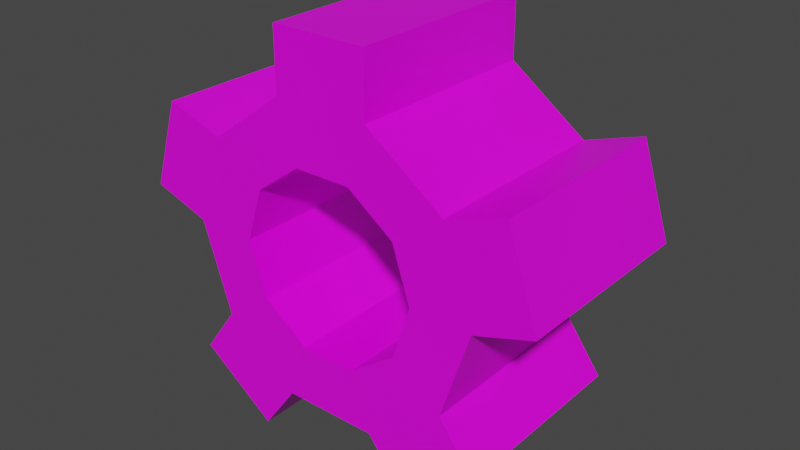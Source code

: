 # Source: cog.blend  (saved by Blender 2.80.75; exported with 4.5.12 LTS)
import bpy
from mathutils import Matrix  # noqa: F401  (used for matrix-valued properties, if any)

bpy.ops.wm.read_factory_settings(use_empty=True)
scene = bpy.context.scene
scene.name = 'Scene'

# ---- collections
col_collection = bpy.data.collections.new('Collection'); scene.collection.children.link(col_collection)

# ---- images (referenced by path relative to the original .blend; pixels are not part of the script)
import os
ASSET_DIR = os.environ.get("B2B_ASSET_DIR", "")  # directory of the original .blend (textures are referenced by path, not embedded)
HERE = os.path.dirname(os.path.abspath(__file__))  # packed textures are extracted next to this script under _unpacked/

def load_image(name, relpath, width, height, colorspace="sRGB"):
    """Load a texture the original file referenced (path relative to the .blend, or extracted next to this script)."""
    p = next((c for c in (os.path.join(HERE, relpath), os.path.join(ASSET_DIR, relpath)) if relpath and os.path.exists(c)), "")
    if p:
        img = bpy.data.images.load(p, check_existing=True)
        img.name = name
    else:  # same state as the original file: an image datablock whose file is absent (Cycles renders it pink)
        img = bpy.data.images.new(name, width, height)
        img.source = "FILE"
        img.filepath = "//" + (relpath or name)
    img.colorspace_settings.name = colorspace
    return img
img_cog_texture_png = load_image('cog_texture.png', 'cog_texture.png', 1024, 1024, 'sRGB')

# ---- materials (node trees are filled in below, after node groups)
mat_material = bpy.data.materials.new('Material')
mat_material.alpha_threshold = 0.0
mat_material.use_transparent_shadow = False
mat_material.line_color = (0.0, 0.0, 0.0, 1.0)

# ---- material node trees
mat_material.use_nodes = True; mat_material.node_tree.nodes.clear()
_N = mat_material.node_tree.nodes; _L = mat_material.node_tree.links
n0 = _N.new('ShaderNodeOutputMaterial'); n0.name = 'Material Output'; n0.location = (300, 300)
n1 = _N.new('ShaderNodeBsdfPrincipled'); n1.name = 'Principled BSDF'; n1.location = (10, 300)
n1.distribution = 'GGX'
n1.subsurface_method = 'BURLEY'
n1.inputs[2].default_value = 0.4
n1.inputs[3].default_value = 1.45
n1.inputs[27].default_value = (0.0, 0.0, 0.0, 1.0)
n1.inputs[28].default_value = 1.0
n2 = _N.new('ShaderNodeTexImage'); n2.name = 'Image Texture'; n2.location = (-384, 199)
n2.image = img_cog_texture_png
n2.interpolation = 'Closest'
_L.new(n1.outputs[0], n0.inputs[0])
_L.new(n2.outputs[0], n1.inputs[0])
n0.is_active_output = True

# ---- world
world_world = bpy.data.worlds.new('World'); scene.world = world_world
world_world.use_nodes = True; world_world.node_tree.nodes.clear()
_N = world_world.node_tree.nodes; _L = world_world.node_tree.links
n0 = _N.new('ShaderNodeOutputWorld'); n0.name = 'World Output'; n0.location = (300, 300)
n1 = _N.new('ShaderNodeBackground'); n1.name = 'Background'; n1.location = (10, 300)
n1.inputs[0].default_value = (0.05088, 0.05088, 0.05088, 1.0)
_L.new(n1.outputs[0], n0.inputs[0])
n0.is_active_output = True
world_world.color = (0.05088, 0.05088, 0.05088)
world_world.use_sun_shadow = False
world_world.sun_shadow_jitter_overblur = 0.0

# ---- meshes
me_cylinder_001 = bpy.data.meshes.new('Cylinder.001')
me_cylinder_001.from_pydata([(-0.1199, 0.25, 0.369), (-0.1199, -0.25, 0.369), (0.1199, 0.25, 0.369), (0.1199, -0.25, 0.369), (0.3139, 0.25, 0.228), (0.3139, -0.25, 0.228), (0.388, 0.25, -2.26e-08), (0.388, -0.25, -3.75e-08), (0.3139, 0.25, -0.228), (0.3139, -0.25, -0.228), (0.1199, 0.25, -0.369), (0.1199, -0.25, -0.369), (-0.1199, 0.25, -0.369), (-0.1199, -0.25, -0.369), (-0.3139, 0.25, -0.228), (-0.3139, -0.25, -0.228), (-0.388, 0.25, 5.191e-08), (-0.388, -0.25, 2.21e-08), (-0.3139, 0.25, 0.228), (-0.3139, -0.25, 0.228), (0.4615, -0.25, 0.276), (0.4615, 0.25, 0.276), (0.5355, 0.25, 0.04795), (0.5355, -0.25, 0.04795), (0.4051, -0.25, -0.3536), (0.4051, 0.25, -0.3536), (0.2111, 0.25, -0.4945), (0.2111, -0.25, -0.4945), (-0.1199, 0.25, 0.5242), (0.1199, 0.25, 0.5242), (0.1199, -0.25, 0.5242), (-0.1199, -0.25, 0.5242), (-0.5355, -0.25, 0.04795), (-0.5355, 0.25, 0.04795), (-0.4615, 0.25, 0.276), (-0.4615, -0.25, 0.276), (-0.2111, -0.25, -0.4945), (-0.2111, 0.25, -0.4945), (-0.4051, 0.25, -0.3536), (-0.4051, -0.25, -0.3536), (0.07193, -0.25, 0.2214), (-0.07193, -0.25, 0.2214), (0.1883, -0.25, 0.1368), (0.2328, -0.25, -3.75e-08), (0.1883, -0.25, -0.1368), (0.07193, -0.25, -0.2214), (-0.07193, -0.25, -0.2214), (-0.1883, -0.25, -0.1368), (-0.2328, -0.25, -7.699e-09), (-0.1883, -0.25, 0.1368), (0.07193, 0.25, 0.2214), (-0.07193, 0.25, 0.2214), (0.1883, 0.25, 0.1368), (0.2328, 0.25, -2.26e-08), (0.1883, 0.25, -0.1368), (0.07193, 0.25, -0.2214), (-0.07193, 0.25, -0.2214), (-0.1883, 0.25, -0.1368), (-0.2328, 0.25, 2.21e-08), (-0.1883, 0.25, 0.1368)], [], [(0, 1, 31, 28), (2, 3, 5, 4), (7, 6, 22, 23), (6, 7, 9, 8), (10, 8, 25, 26), (10, 11, 13, 12), (13, 15, 39, 36), (14, 15, 17, 16), (13, 11, 45, 46), (16, 17, 32, 33), (18, 19, 1, 0), (0, 2, 50, 51), (21, 20, 23, 22), (6, 4, 21, 22), (5, 7, 23, 20), (4, 5, 20, 21), (25, 24, 27, 26), (9, 11, 27, 24), (8, 9, 24, 25), (11, 10, 26, 27), (28, 31, 30, 29), (2, 0, 28, 29), (3, 2, 29, 30), (1, 3, 30, 31), (33, 32, 35, 34), (19, 18, 34, 35), (18, 16, 33, 34), (17, 19, 35, 32), (37, 36, 39, 38), (12, 13, 36, 37), (15, 14, 38, 39), (14, 12, 37, 38), (46, 45, 55, 56), (11, 9, 44, 45), (9, 7, 43, 44), (3, 1, 41, 40), (7, 5, 42, 43), (5, 3, 40, 42), (1, 19, 49, 41), (19, 17, 48, 49), (17, 15, 47, 48), (15, 13, 46, 47), (43, 42, 52, 53), (41, 49, 59, 51), (47, 46, 56, 57), (44, 43, 53, 54), (40, 41, 51, 50), (48, 47, 57, 58), (45, 44, 54, 55), (42, 40, 50, 52), (49, 48, 58, 59), (4, 6, 53, 52), (2, 4, 52, 50), (18, 0, 51, 59), (16, 18, 59, 58), (14, 16, 58, 57), (12, 14, 57, 56), (10, 12, 56, 55), (8, 10, 55, 54), (6, 8, 54, 53)])
_uv = me_cylinder_001.uv_layers.new(name='UVMap')
_uv.uv.foreach_set('vector', [0.01692, 0.5416, 0.482, 0.5416, 0.482, 0.6452, 0.01692, 0.6452, 0.01692, 0.5416, 0.482, 0.5416, 0.482, 0.6452, 0.01692, 0.6452, 0.01692, 0.5416, 0.482, 0.5416, 0.482, 0.6452, 0.01692, 0.6452, 0.01692, 0.5416, 0.482, 0.5416, 0.482, 0.6452, 0.01692, 0.6452, 0.5262, 0.6628, 0.9752, 0.6647, 1.002, 0.9951, 0.4975, 0.9932, 0.01692, 0.5416, 0.482, 0.5416, 0.482, 0.6452, 0.01692, 0.6452, 0.9752, 0.6647, 0.5262, 0.6628, 0.4975, 0.9932, 1.002, 0.9951, 0.01692, 0.5416, 0.482, 0.5416, 0.482, 0.6452, 0.01692, 0.6452, 0.02188, 0.6678, 0.4742, 0.6657, 0.3828, 0.5313, 0.1117, 0.5329, 0.01692, 0.5416, 0.482, 0.5416, 0.482, 0.6452, 0.01692, 0.6452, 0.01692, 0.5416, 0.482, 0.5416, 0.482, 0.6452, 0.01692, 0.6452, 0.9752, 0.6647, 0.5262, 0.6628, 0.6156, 0.5313, 0.8881, 0.5325, 0.01692, 0.5416, 0.482, 0.5416, 0.482, 0.6452, 0.01692, 0.6452, 0.5262, 0.6628, 0.9752, 0.6647, 1.002, 0.9951, 0.4975, 0.9932, 0.9752, 0.6647, 0.5262, 0.6628, 0.4975, 0.9932, 1.002, 0.9951, 0.9831, 0.3444, 0.518, 0.3444, 0.518, 0.4479, 0.9831, 0.4479, 0.01692, 0.5416, 0.482, 0.5416, 0.482, 0.6452, 0.01692, 0.6452, 0.9752, 0.6647, 0.5262, 0.6628, 0.4975, 0.9932, 1.002, 0.9951, 0.9831, 0.3444, 0.518, 0.3444, 0.518, 0.4479, 0.9831, 0.4479, 0.01692, 0.5416, 0.482, 0.5416, 0.482, 0.6452, 0.01692, 0.6452, 0.9831, 0.3444, 0.518, 0.3444, 0.518, 0.4479, 0.9831, 0.4479, 0.5262, 0.6628, 0.9752, 0.6647, 1.002, 0.9951, 0.4975, 0.9932, 0.01692, 0.5416, 0.482, 0.5416, 0.482, 0.6452, 0.01692, 0.6452, 0.9752, 0.6647, 0.5262, 0.6628, 0.4975, 0.9932, 1.002, 0.9951, 0.01692, 0.5416, 0.482, 0.5416, 0.482, 0.6452, 0.01692, 0.6452, 0.9831, 0.3444, 0.518, 0.3444, 0.518, 0.4479, 0.9831, 0.4479, 0.5262, 0.6628, 0.9752, 0.6647, 1.002, 0.9951, 0.4975, 0.9932, 0.9752, 0.6647, 0.5262, 0.6628, 0.4975, 0.9932, 1.002, 0.9951, 0.01692, 0.5416, 0.482, 0.5416, 0.482, 0.6452, 0.01692, 0.6452, 0.01692, 0.5416, 0.482, 0.5416, 0.482, 0.6452, 0.01692, 0.6452, 0.9831, 0.3444, 0.518, 0.3444, 0.518, 0.4479, 0.9831, 0.4479, 0.5262, 0.6628, 0.9752, 0.6647, 1.002, 0.9951, 0.4975, 0.9932, 0.1071, 0.2663, 0.1071, 0.07355, 0.4202, 0.07355, 0.4202, 0.2663, 0.5262, 0.6628, 0.9752, 0.6647, 0.8881, 0.5325, 0.6156, 0.5313, 0.02188, 0.6678, 0.4742, 0.6657, 0.3828, 0.5313, 0.1117, 0.5329, 0.5262, 0.6628, 0.9752, 0.6647, 0.8881, 0.5325, 0.6156, 0.5313, 0.5262, 0.6628, 0.9752, 0.6647, 0.8881, 0.5325, 0.6156, 0.5313, 0.02188, 0.6678, 0.4742, 0.6657, 0.3828, 0.5313, 0.1117, 0.5329, 0.02188, 0.6678, 0.4742, 0.6657, 0.3828, 0.5313, 0.1117, 0.5329, 0.5262, 0.6628, 0.9752, 0.6647, 0.8881, 0.5325, 0.6156, 0.5313, 0.02188, 0.6678, 0.4742, 0.6657, 0.3828, 0.5313, 0.1117, 0.5329, 0.5262, 0.6628, 0.9752, 0.6647, 0.8881, 0.5325, 0.6156, 0.5313, 0.1071, 0.2663, 0.1071, 0.07355, 0.4202, 0.07355, 0.4202, 0.2663, 0.1071, 0.2663, 0.1071, 0.07355, 0.4202, 0.07355, 0.4202, 0.2663, 0.1071, 0.2663, 0.1071, 0.07355, 0.4202, 0.07355, 0.4202, 0.2663, 0.1071, 0.2663, 0.1071, 0.07355, 0.4202, 0.07355, 0.4202, 0.2663, 0.1071, 0.2663, 0.1071, 0.07355, 0.4202, 0.07355, 0.4202, 0.2663, 0.1071, 0.2663, 0.1071, 0.07355, 0.4202, 0.07355, 0.4202, 0.2663, 0.1071, 0.2663, 0.1071, 0.07355, 0.4202, 0.07355, 0.4202, 0.2663, 0.1071, 0.2663, 0.1071, 0.07355, 0.4202, 0.07355, 0.4202, 0.2663, 0.1071, 0.2663, 0.1071, 0.07355, 0.4202, 0.07355, 0.4202, 0.2663, 0.9752, 0.6647, 0.5262, 0.6628, 0.6156, 0.5313, 0.8881, 0.5325, 0.4742, 0.6657, 0.02188, 0.6678, 0.1117, 0.5329, 0.3828, 0.5313, 0.4742, 0.6657, 0.02188, 0.6678, 0.1117, 0.5329, 0.3828, 0.5313, 0.9752, 0.6647, 0.5262, 0.6628, 0.6156, 0.5313, 0.8881, 0.5325, 0.4742, 0.6657, 0.02188, 0.6678, 0.1117, 0.5329, 0.3828, 0.5313, 0.9752, 0.6647, 0.5262, 0.6628, 0.6156, 0.5313, 0.8881, 0.5325, 0.4742, 0.6657, 0.02188, 0.6678, 0.1117, 0.5329, 0.3828, 0.5313, 0.9752, 0.6647, 0.5262, 0.6628, 0.6156, 0.5313, 0.8881, 0.5325, 0.4742, 0.6657, 0.02188, 0.6678, 0.1117, 0.5329, 0.3828, 0.5313])
me_cylinder_001.materials.append(mat_material)
me_cylinder_001.use_remesh_preserve_volume = False
me_cylinder_001.use_remesh_preserve_attributes = False
me_cylinder_001.use_mirror_vertex_groups = False
me_cylinder_001.update()

# ---- objects
ob_cog = bpy.data.objects.new('cog', me_cylinder_001)

# ---- transforms, parenting, visibility, modifiers, constraints
ob_cog.location = (0.0, 0.0, 0.0)
ob_cog.lineart.crease_threshold = 0.0

# ---- collection membership
col_collection.objects.link(ob_cog)

# ---- scene / render settings (as saved in the file)
scene.frame_start = 1; scene.frame_end = 250; scene.frame_set(1)
scene.render.engine = 'BLENDER_EEVEE_NEXT'
scene.cycles.use_denoising = False
scene.cycles.samples = 128
scene.cycles.sampling_pattern = 'TABULATED_SOBOL'
scene.cycles.use_adaptive_sampling = False
scene.cycles.use_light_tree = False
scene.view_settings.view_transform = 'Filmic'
bpy.context.view_layer.update()

# ---- added for rendering (the .blend has no active camera and no usable light): camera, sun
cam_auto = bpy.data.cameras.new('AutoCamera')
cam_auto.lens = 50.0
cam_auto.sensor_width = 36.0
cam_auto.clip_end = 1000.0
ob_auto_camera = bpy.data.objects.new('AutoCamera', cam_auto)
scene.collection.objects.link(ob_auto_camera)
ob_auto_camera.location = (1.44375, -1.7325, 1.16982)
ob_auto_camera.rotation_euler = (1.09748, -7.21219e-08, 0.694738)
scene.camera = ob_auto_camera
light_auto_sun = bpy.data.lights.new('AutoSun', 'SUN')
light_auto_sun.energy = 3.0
light_auto_sun.angle = 0.0523599
ob_auto_sun = bpy.data.objects.new('AutoSun', light_auto_sun)
scene.collection.objects.link(ob_auto_sun)
ob_auto_sun.rotation_euler = (0.872665, 0.174533, 0.523599)
bpy.context.view_layer.update()
